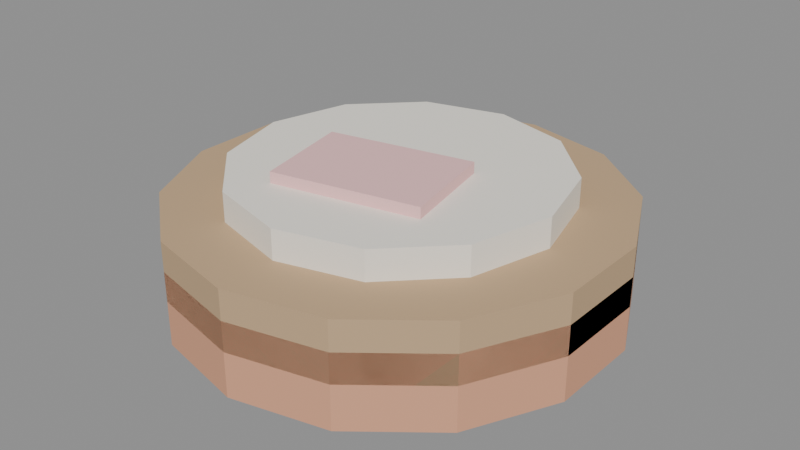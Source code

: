 # Source: PETS_CAMA_v01.blend  (saved by Blender 4.2.66; exported with 4.5.12 LTS)
import bpy
from mathutils import Matrix  # noqa: F401  (used for matrix-valued properties, if any)

bpy.ops.wm.read_factory_settings(use_empty=True)
scene = bpy.context.scene
scene.name = 'Scene'

# ---- materials (node trees are filled in below, after node groups)
mat_polyroom_pbr = bpy.data.materials.new('Polyroom_PBR')

# ---- material node trees
mat_polyroom_pbr.use_nodes = True; mat_polyroom_pbr.node_tree.nodes.clear()
_N = mat_polyroom_pbr.node_tree.nodes; _L = mat_polyroom_pbr.node_tree.links
n0 = _N.new('ShaderNodeOutputMaterial'); n0.name = 'Material Output'; n0.location = (0, 0)
n1 = _N.new('ShaderNodeBsdfPrincipled'); n1.name = 'Principled BSDF'; n1.location = (0, 0)
n1.inputs[2].default_value = 0.8
n2 = _N.new('ShaderNodeVertexColor'); n2.name = 'Color Attribute'; n2.location = (0, 0)
n2.layer_name = 'Color'
_L.new(n2.outputs[0], n1.inputs[0])
_L.new(n1.outputs[0], n0.inputs[0])
n0.is_active_output = True

# ---- meshes
me_pets_cama_v01 = bpy.data.meshes.new('PETS_CAMA_v01')
me_pets_cama_v01.from_pydata([(-0.0841, -0.1385, 0.125), (-0.0841, -0.1385, 0.195), (-0.1119, -0.001262, 0.125), (-0.1119, -0.001262, 0.195), (0.1119, -0.09874, 0.125), (0.1119, -0.09874, 0.195), (0.0841, 0.03847, 0.125), (0.0841, 0.03847, 0.195), (0.0, 0.3, 0.0), (0.0, 0.3, 0.1), (0.1302, 0.2703, 0.0), (0.1302, 0.2703, 0.1), (0.2345, 0.187, 0.0), (0.2345, 0.187, 0.1), (0.2925, 0.06676, 0.0), (0.2925, 0.06676, 0.1), (0.2925, -0.06676, 0.0), (0.2925, -0.06676, 0.1), (0.2345, -0.187, 0.0), (0.2345, -0.187, 0.1), (0.1302, -0.2703, 0.0), (0.1302, -0.2703, 0.1), (0.0, -0.3, 0.0), (0.0, -0.3, 0.1), (-0.1302, -0.2703, 0.0), (-0.1302, -0.2703, 0.1), (-0.2345, -0.187, 0.0), (-0.2345, -0.187, 0.1), (-0.2925, -0.06676, 0.0), (-0.2925, -0.06676, 0.1), (-0.2925, 0.06676, 0.0), (-0.2925, 0.06676, 0.1), (-0.2345, 0.187, 0.0), (-0.2345, 0.187, 0.1), (-0.1302, 0.2703, 0.0), (-0.1302, 0.2703, 0.1), (0.0, 0.3, 0.06), (0.0, 0.3, 0.14), (0.1302, 0.2703, 0.06), (0.1302, 0.2703, 0.14), (0.2345, 0.187, 0.06), (0.2345, 0.187, 0.14), (0.2925, 0.06676, 0.06), (0.2925, 0.06676, 0.14), (0.2925, -0.06676, 0.06), (0.2925, -0.06676, 0.14), (0.2345, -0.187, 0.06), (0.2345, -0.187, 0.14), (0.1302, -0.2703, 0.06), (0.1302, -0.2703, 0.14), (0.0, -0.3, 0.06), (0.0, -0.3, 0.14), (-0.1302, -0.2703, 0.06), (-0.1302, -0.2703, 0.14), (-0.2345, -0.187, 0.06), (-0.2345, -0.187, 0.14), (-0.2925, -0.06676, 0.06), (-0.2925, -0.06676, 0.14), (-0.2925, 0.06676, 0.06), (-0.2925, 0.06676, 0.14), (-0.2345, 0.187, 0.06), (-0.2345, 0.187, 0.14), (-0.1302, 0.2703, 0.06), (-0.1302, 0.2703, 0.14), (0.0, 0.22, 0.08), (0.0, 0.22, 0.18), (0.11, 0.1905, 0.08), (0.11, 0.1905, 0.18), (0.1905, 0.11, 0.08), (0.1905, 0.11, 0.18), (0.22, 0.0, 0.08), (0.22, 0.0, 0.18), (0.1905, -0.11, 0.08), (0.1905, -0.11, 0.18), (0.11, -0.1905, 0.08), (0.11, -0.1905, 0.18), (0.0, -0.22, 0.08), (0.0, -0.22, 0.18), (-0.11, -0.1905, 0.08), (-0.11, -0.1905, 0.18), (-0.1905, -0.11, 0.08), (-0.1905, -0.11, 0.18), (-0.22, 3.725e-09, 0.08), (-0.22, 3.725e-09, 0.18), (-0.1905, 0.11, 0.08), (-0.1905, 0.11, 0.18), (-0.11, 0.1905, 0.08), (-0.11, 0.1905, 0.18)], [], [(0, 1, 3, 2), (2, 3, 7, 6), (6, 7, 5, 4), (4, 5, 1, 0), (2, 6, 4, 0), (7, 3, 1, 5), (8, 9, 11, 10), (10, 11, 13, 12), (12, 13, 15, 14), (14, 15, 17, 16), (16, 17, 19, 18), (18, 19, 21, 20), (20, 21, 23, 22), (22, 23, 25, 24), (24, 25, 27, 26), (26, 27, 29, 28), (28, 29, 31, 30), (30, 31, 33, 32), (11, 9, 35, 33, 31, 29, 27, 25, 23, 21, 19, 17, 15, 13), (32, 33, 35, 34), (34, 35, 9, 8), (8, 10, 12, 14, 16, 18, 20, 22, 24, 26, 28, 30, 32, 34), (36, 37, 39, 38), (38, 39, 41, 40), (40, 41, 43, 42), (42, 43, 45, 44), (44, 45, 47, 46), (46, 47, 49, 48), (48, 49, 51, 50), (50, 51, 53, 52), (52, 53, 55, 54), (54, 55, 57, 56), (56, 57, 59, 58), (58, 59, 61, 60), (39, 37, 63, 61, 59, 57, 55, 53, 51, 49, 47, 45, 43, 41), (60, 61, 63, 62), (62, 63, 37, 36), (36, 38, 40, 42, 44, 46, 48, 50, 52, 54, 56, 58, 60, 62), (64, 65, 67, 66), (66, 67, 69, 68), (68, 69, 71, 70), (70, 71, 73, 72), (72, 73, 75, 74), (74, 75, 77, 76), (76, 77, 79, 78), (78, 79, 81, 80), (80, 81, 83, 82), (82, 83, 85, 84), (67, 65, 87, 85, 83, 81, 79, 77, 75, 73, 71, 69), (84, 85, 87, 86), (86, 87, 65, 64), (64, 66, 68, 70, 72, 74, 76, 78, 80, 82, 84, 86)])
_uv = me_pets_cama_v01.uv_layers.new(name='UVMap')
_uv.uv.foreach_set('vector', [0.5459, 0.9676, 0.5042, 0.9676, 0.5042, 0.8856, 0.5459, 0.8856, 0.7754, 0.9524, 0.7337, 0.9524, 0.7337, 0.8333, 0.7754, 0.8333, 0.6024, 0.9676, 0.5607, 0.9676, 0.5607, 0.8856, 0.6024, 0.8856, 0.9242, 0.9434, 0.8825, 0.9434, 0.8825, 0.8333, 0.9242, 0.8333, 0.5876, 0.7516, 0.5876, 0.8707, 0.5042, 0.8707, 0.5042, 0.7516, 0.6024, 0.8707, 0.6024, 0.7516, 0.6858, 0.7516, 0.6858, 0.8707, 0.7933, 0.6694, 0.7337, 0.6694, 0.7337, 0.5961, 0.7933, 0.5961, 0.7933, 0.5961, 0.7337, 0.5961, 0.7337, 0.5432, 0.7933, 0.5432, 0.1413, 0.9744, 0.08179, 0.9744, 0.08179, 0.9019, 0.1413, 0.9019, 0.1413, 0.9019, 0.08179, 0.9019, 0.08179, 0.8225, 0.1413, 0.8225, 0.1413, 0.8225, 0.08179, 0.8225, 0.08179, 0.7516, 0.1413, 0.7516, 0.8677, 0.8175, 0.8081, 0.8175, 0.8081, 0.7659, 0.8677, 0.7659, 0.8677, 0.7659, 0.8081, 0.7659, 0.8081, 0.6931, 0.8677, 0.6931, 0.8677, 0.6931, 0.8081, 0.6931, 0.8081, 0.6137, 0.8677, 0.6137, 0.8677, 0.6137, 0.8081, 0.6137, 0.8081, 0.5432, 0.8677, 0.5432, 0.2157, 0.9744, 0.1562, 0.9744, 0.1562, 0.9019, 0.2157, 0.9019, 0.2157, 0.9019, 0.1562, 0.9019, 0.1562, 0.8225, 0.2157, 0.8225, 0.2157, 0.8225, 0.1562, 0.8225, 0.1562, 0.7516, 0.2157, 0.7516, 0.1041, 0.347, 0.04191, 0.2974, 0.007414, 0.2258, 0.007414, 0.1463, 0.04191, 0.07468, 0.1041, 0.02511, 0.1816, 0.007414, 0.2591, 0.02511, 0.3212, 0.07468, 0.3557, 0.1463, 0.3557, 0.2258, 0.3212, 0.2974, 0.2591, 0.347, 0.1816, 0.3647, 0.7933, 0.8185, 0.7337, 0.8185, 0.7337, 0.7488, 0.7933, 0.7488, 0.7933, 0.7488, 0.7337, 0.7488, 0.7337, 0.6694, 0.7933, 0.6694, 0.4051, 0.2974, 0.3706, 0.2258, 0.3706, 0.1463, 0.4051, 0.07468, 0.4672, 0.02511, 0.5447, 0.007414, 0.6222, 0.02511, 0.6844, 0.07468, 0.7189, 0.1463, 0.7189, 0.2258, 0.6844, 0.2974, 0.6222, 0.347, 0.5447, 0.3647, 0.4672, 0.347, 0.9301, 0.6694, 0.8825, 0.6694, 0.8825, 0.5961, 0.9301, 0.5961, 0.9301, 0.5961, 0.8825, 0.5961, 0.8825, 0.5432, 0.9301, 0.5432, 0.3526, 0.9744, 0.3049, 0.9744, 0.3049, 0.9019, 0.3526, 0.9019, 0.3526, 0.9019, 0.3049, 0.9019, 0.3049, 0.8225, 0.3526, 0.8225, 0.3526, 0.8225, 0.3049, 0.8225, 0.3049, 0.7516, 0.3526, 0.7516, 0.9926, 0.8175, 0.9449, 0.8175, 0.9449, 0.7659, 0.9926, 0.7659, 0.9926, 0.7659, 0.9449, 0.7659, 0.9449, 0.6931, 0.9926, 0.6931, 0.9926, 0.6931, 0.9449, 0.6931, 0.9449, 0.6137, 0.9926, 0.6137, 0.9926, 0.6137, 0.9449, 0.6137, 0.9449, 0.5432, 0.9926, 0.5432, 0.415, 0.9744, 0.3674, 0.9744, 0.3674, 0.9019, 0.415, 0.9019, 0.415, 0.9019, 0.3674, 0.9019, 0.3674, 0.8225, 0.415, 0.8225, 0.415, 0.8225, 0.3674, 0.8225, 0.3674, 0.7516, 0.415, 0.7516, 0.1041, 0.7191, 0.04191, 0.6696, 0.007414, 0.5979, 0.007414, 0.5184, 0.04191, 0.4468, 0.1041, 0.3972, 0.1816, 0.3795, 0.2591, 0.3972, 0.3212, 0.4468, 0.3557, 0.5184, 0.3557, 0.5979, 0.3212, 0.6696, 0.2591, 0.7191, 0.1816, 0.7368, 0.9301, 0.8185, 0.8825, 0.8185, 0.8825, 0.7488, 0.9301, 0.7488, 0.9301, 0.7488, 0.8825, 0.7488, 0.8825, 0.6694, 0.9301, 0.6694, 0.4051, 0.6696, 0.3706, 0.5979, 0.3706, 0.5184, 0.4051, 0.4468, 0.4672, 0.3972, 0.5447, 0.3795, 0.6222, 0.3972, 0.6844, 0.4468, 0.7189, 0.5184, 0.7189, 0.5979, 0.6844, 0.6696, 0.6222, 0.7191, 0.5447, 0.7368, 0.4672, 0.7191, 0.4894, 0.8132, 0.4299, 0.8132, 0.4299, 0.7516, 0.4894, 0.7516, 0.06696, 0.9785, 0.007414, 0.9785, 0.007414, 0.9294, 0.06696, 0.9294, 0.06696, 0.9294, 0.007414, 0.9294, 0.007414, 0.8635, 0.06696, 0.8635, 0.06696, 0.8635, 0.007414, 0.8635, 0.007414, 0.7985, 0.06696, 0.7985, 0.06696, 0.7985, 0.007414, 0.7985, 0.007414, 0.7516, 0.06696, 0.7516, 0.2901, 0.9365, 0.2305, 0.9365, 0.2305, 0.8755, 0.2901, 0.8755, 0.2901, 0.8755, 0.2305, 0.8755, 0.2305, 0.8078, 0.2901, 0.8078, 0.2901, 0.8078, 0.2305, 0.8078, 0.2305, 0.7516, 0.2901, 0.7516, 0.8677, 0.9633, 0.8081, 0.9633, 0.8081, 0.8974, 0.8677, 0.8974, 0.8677, 0.8974, 0.8081, 0.8974, 0.8081, 0.8323, 0.8677, 0.8323, 0.9868, 0.1, 0.9868, 0.1679, 0.9529, 0.2266, 0.8942, 0.2605, 0.8264, 0.2605, 0.7676, 0.2266, 0.7337, 0.1679, 0.7337, 0.1, 0.7676, 0.04132, 0.8264, 0.007414, 0.8942, 0.007414, 0.9529, 0.04132, 0.4894, 0.9362, 0.4298, 0.9362, 0.4298, 0.8807, 0.4894, 0.8807, 0.4894, 0.8807, 0.4298, 0.8807, 0.4299, 0.8132, 0.4894, 0.8132, 0.7337, 0.4358, 0.7337, 0.368, 0.7676, 0.3092, 0.8264, 0.2753, 0.8942, 0.2753, 0.9529, 0.3092, 0.9868, 0.368, 0.9868, 0.4358, 0.9529, 0.4945, 0.8942, 0.5284, 0.8264, 0.5284, 0.7676, 0.4945])
_ca = me_pets_cama_v01.color_attributes.new('Color', 'FLOAT_COLOR', 'POINT')
_ca.data.foreach_set('color', [0.92, 0.55, 0.55, 1.0, 0.92, 0.55, 0.55, 1.0, 0.92, 0.55, 0.55, 1.0, 0.92, 0.55, 0.55, 1.0, 0.92, 0.55, 0.55, 1.0, 0.92, 0.55, 0.55, 1.0, 0.92, 0.55, 0.55, 1.0, 0.92, 0.55, 0.55, 1.0, 0.72, 0.36, 0.22, 1.0, 0.72, 0.36, 0.22, 1.0, 0.72, 0.36, 0.22, 1.0, 0.72, 0.36, 0.22, 1.0, 0.72, 0.36, 0.22, 1.0, 0.72, 0.36, 0.22, 1.0, 0.72, 0.36, 0.22, 1.0, 0.72, 0.36, 0.22, 1.0, 0.72, 0.36, 0.22, 1.0, 0.72, 0.36, 0.22, 1.0, 0.72, 0.36, 0.22, 1.0, 0.72, 0.36, 0.22, 1.0, 0.72, 0.36, 0.22, 1.0, 0.72, 0.36, 0.22, 1.0, 0.72, 0.36, 0.22, 1.0, 0.72, 0.36, 0.22, 1.0, 0.72, 0.36, 0.22, 1.0, 0.72, 0.36, 0.22, 1.0, 0.72, 0.36, 0.22, 1.0, 0.72, 0.36, 0.22, 1.0, 0.72, 0.36, 0.22, 1.0, 0.72, 0.36, 0.22, 1.0, 0.72, 0.36, 0.22, 1.0, 0.72, 0.36, 0.22, 1.0, 0.72, 0.36, 0.22, 1.0, 0.72, 0.36, 0.22, 1.0, 0.72, 0.36, 0.22, 1.0, 0.72, 0.36, 0.22, 1.0, 0.55, 0.38, 0.22, 1.0, 0.55, 0.38, 0.22, 1.0, 0.55, 0.38, 0.22, 1.0, 0.55, 0.38, 0.22, 1.0, 0.55, 0.38, 0.22, 1.0, 0.55, 0.38, 0.22, 1.0, 0.55, 0.38, 0.22, 1.0, 0.55, 0.38, 0.22, 1.0, 0.55, 0.38, 0.22, 1.0, 0.55, 0.38, 0.22, 1.0, 0.55, 0.38, 0.22, 1.0, 0.55, 0.38, 0.22, 1.0, 0.55, 0.38, 0.22, 1.0, 0.55, 0.38, 0.22, 1.0, 0.55, 0.38, 0.22, 1.0, 0.55, 0.38, 0.22, 1.0, 0.55, 0.38, 0.22, 1.0, 0.55, 0.38, 0.22, 1.0, 0.55, 0.38, 0.22, 1.0, 0.55, 0.38, 0.22, 1.0, 0.55, 0.38, 0.22, 1.0, 0.55, 0.38, 0.22, 1.0, 0.55, 0.38, 0.22, 1.0, 0.55, 0.38, 0.22, 1.0, 0.55, 0.38, 0.22, 1.0, 0.55, 0.38, 0.22, 1.0, 0.55, 0.38, 0.22, 1.0, 0.55, 0.38, 0.22, 1.0, 0.93, 0.89, 0.8, 1.0, 0.93, 0.89, 0.8, 1.0, 0.93, 0.89, 0.8, 1.0, 0.93, 0.89, 0.8, 1.0, 0.93, 0.89, 0.8, 1.0, 0.93, 0.89, 0.8, 1.0, 0.93, 0.89, 0.8, 1.0, 0.93, 0.89, 0.8, 1.0, 0.93, 0.89, 0.8, 1.0, 0.93, 0.89, 0.8, 1.0, 0.93, 0.89, 0.8, 1.0, 0.93, 0.89, 0.8, 1.0, 0.93, 0.89, 0.8, 1.0, 0.93, 0.89, 0.8, 1.0, 0.93, 0.89, 0.8, 1.0, 0.93, 0.89, 0.8, 1.0, 0.93, 0.89, 0.8, 1.0, 0.93, 0.89, 0.8, 1.0, 0.93, 0.89, 0.8, 1.0, 0.93, 0.89, 0.8, 1.0, 0.93, 0.89, 0.8, 1.0, 0.93, 0.89, 0.8, 1.0, 0.93, 0.89, 0.8, 1.0, 0.93, 0.89, 0.8, 1.0])
me_pets_cama_v01.materials.append(mat_polyroom_pbr)
me_pets_cama_v01.update()

# ---- objects
ob_pets_cama_v01 = bpy.data.objects.new('PETS_CAMA_v01', me_pets_cama_v01)

# ---- transforms, parenting, visibility, modifiers, constraints
ob_pets_cama_v01.location = (0.0, 0.0, 0.0)

# ---- collection membership
scene.collection.objects.link(ob_pets_cama_v01)

# ---- scene / render settings (as saved in the file)
scene.frame_start = 1; scene.frame_end = 250; scene.frame_set(1)
scene.render.engine = 'BLENDER_EEVEE_NEXT'
bpy.context.view_layer.update()

# ---- added for rendering (the .blend has no active camera and no usable light): camera, sun + grey world if the file has none
cam_auto = bpy.data.cameras.new('AutoCamera')
cam_auto.lens = 50.0
cam_auto.sensor_width = 36.0
cam_auto.clip_end = 1000.0
ob_auto_camera = bpy.data.objects.new('AutoCamera', cam_auto)
scene.collection.objects.link(ob_auto_camera)
ob_auto_camera.location = (0.796016, -0.955219, 0.734312)
ob_auto_camera.rotation_euler = (1.09748, -7.21219e-08, 0.694738)
scene.camera = ob_auto_camera
light_auto_sun = bpy.data.lights.new('AutoSun', 'SUN')
light_auto_sun.energy = 3.0
light_auto_sun.angle = 0.0523599
ob_auto_sun = bpy.data.objects.new('AutoSun', light_auto_sun)
scene.collection.objects.link(ob_auto_sun)
ob_auto_sun.rotation_euler = (0.872665, 0.174533, 0.523599)
if scene.world is None:
    world_auto = bpy.data.worlds.new('AutoWorld')
    world_auto.color = (0.3, 0.3, 0.3)
    scene.world = world_auto
bpy.context.view_layer.update()
